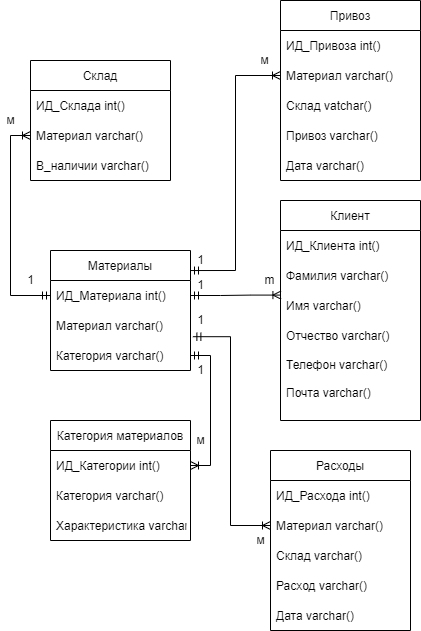

The diagram above was exported from draw.io. Its source (the exported page's mxGraphModel, read from the mxfile embedded in the PNG):
<mxGraphModel dx="1038" dy="489" grid="1" gridSize="10" guides="1" tooltips="1" connect="1" arrows="1" fold="1" page="1" pageScale="1" pageWidth="827" pageHeight="1169" math="0" shadow="0">
  <root>
    <mxCell id="WIyWlLk6GJQsqaUBKTNV-0" />
    <mxCell id="WIyWlLk6GJQsqaUBKTNV-1" parent="WIyWlLk6GJQsqaUBKTNV-0" />
    <mxCell id="bDACTme6S8AXxEQr76D--0" value="Материалы" style="swimlane;fontStyle=0;childLayout=stackLayout;horizontal=1;startSize=30;horizontalStack=0;resizeParent=1;resizeParentMax=0;resizeLast=0;collapsible=1;marginBottom=0;fillColor=default;strokeColor=default;fontColor=default;" parent="WIyWlLk6GJQsqaUBKTNV-1" vertex="1">
      <mxGeometry x="230" y="540" width="140" height="120" as="geometry" />
    </mxCell>
    <mxCell id="bDACTme6S8AXxEQr76D--1" value="ИД_Материала int()" style="text;strokeColor=none;fillColor=none;align=left;verticalAlign=middle;spacingLeft=4;spacingRight=4;overflow=hidden;points=[[0,0.5],[1,0.5]];portConstraint=eastwest;rotatable=0;fontColor=default;" parent="bDACTme6S8AXxEQr76D--0" vertex="1">
      <mxGeometry y="30" width="140" height="30" as="geometry" />
    </mxCell>
    <mxCell id="bDACTme6S8AXxEQr76D--2" value="Материал varchar()" style="text;strokeColor=none;fillColor=none;align=left;verticalAlign=middle;spacingLeft=4;spacingRight=4;overflow=hidden;points=[[0,0.5],[1,0.5]];portConstraint=eastwest;rotatable=0;fontColor=default;" parent="bDACTme6S8AXxEQr76D--0" vertex="1">
      <mxGeometry y="60" width="140" height="30" as="geometry" />
    </mxCell>
    <mxCell id="bDACTme6S8AXxEQr76D--3" value="Категория varchar()" style="text;strokeColor=none;fillColor=none;align=left;verticalAlign=middle;spacingLeft=4;spacingRight=4;overflow=hidden;points=[[0,0.5],[1,0.5]];portConstraint=eastwest;rotatable=0;fontColor=default;" parent="bDACTme6S8AXxEQr76D--0" vertex="1">
      <mxGeometry y="90" width="140" height="30" as="geometry" />
    </mxCell>
    <mxCell id="bDACTme6S8AXxEQr76D--4" value="Склад" style="swimlane;fontStyle=0;childLayout=stackLayout;horizontal=1;startSize=30;horizontalStack=0;resizeParent=1;resizeParentMax=0;resizeLast=0;collapsible=1;marginBottom=0;fillColor=default;strokeColor=default;fontColor=default;" parent="WIyWlLk6GJQsqaUBKTNV-1" vertex="1">
      <mxGeometry x="210" y="350" width="140" height="120" as="geometry" />
    </mxCell>
    <mxCell id="bDACTme6S8AXxEQr76D--5" value="ИД_Склада int()" style="text;strokeColor=none;fillColor=none;align=left;verticalAlign=middle;spacingLeft=4;spacingRight=4;overflow=hidden;points=[[0,0.5],[1,0.5]];portConstraint=eastwest;rotatable=0;fontColor=default;" parent="bDACTme6S8AXxEQr76D--4" vertex="1">
      <mxGeometry y="30" width="140" height="30" as="geometry" />
    </mxCell>
    <mxCell id="bDACTme6S8AXxEQr76D--6" value="Материал varchar()" style="text;strokeColor=none;fillColor=none;align=left;verticalAlign=middle;spacingLeft=4;spacingRight=4;overflow=hidden;points=[[0,0.5],[1,0.5]];portConstraint=eastwest;rotatable=0;fontColor=default;" parent="bDACTme6S8AXxEQr76D--4" vertex="1">
      <mxGeometry y="60" width="140" height="30" as="geometry" />
    </mxCell>
    <mxCell id="bDACTme6S8AXxEQr76D--7" value="В_наличии varchar()" style="text;strokeColor=none;fillColor=none;align=left;verticalAlign=middle;spacingLeft=4;spacingRight=4;overflow=hidden;points=[[0,0.5],[1,0.5]];portConstraint=eastwest;rotatable=0;fontColor=default;" parent="bDACTme6S8AXxEQr76D--4" vertex="1">
      <mxGeometry y="90" width="140" height="30" as="geometry" />
    </mxCell>
    <mxCell id="bDACTme6S8AXxEQr76D--8" value="Категория материалов" style="swimlane;fontStyle=0;childLayout=stackLayout;horizontal=1;startSize=30;horizontalStack=0;resizeParent=1;resizeParentMax=0;resizeLast=0;collapsible=1;marginBottom=0;fillColor=default;strokeColor=default;fontColor=default;" parent="WIyWlLk6GJQsqaUBKTNV-1" vertex="1">
      <mxGeometry x="230" y="710" width="140" height="120" as="geometry" />
    </mxCell>
    <mxCell id="bDACTme6S8AXxEQr76D--9" value="ИД_Категории int()" style="text;strokeColor=none;fillColor=none;align=left;verticalAlign=middle;spacingLeft=4;spacingRight=4;overflow=hidden;points=[[0,0.5],[1,0.5]];portConstraint=eastwest;rotatable=0;fontColor=default;" parent="bDACTme6S8AXxEQr76D--8" vertex="1">
      <mxGeometry y="30" width="140" height="30" as="geometry" />
    </mxCell>
    <mxCell id="bDACTme6S8AXxEQr76D--10" value="Категория varchar()" style="text;strokeColor=none;fillColor=none;align=left;verticalAlign=middle;spacingLeft=4;spacingRight=4;overflow=hidden;points=[[0,0.5],[1,0.5]];portConstraint=eastwest;rotatable=0;fontColor=default;" parent="bDACTme6S8AXxEQr76D--8" vertex="1">
      <mxGeometry y="60" width="140" height="30" as="geometry" />
    </mxCell>
    <mxCell id="bDACTme6S8AXxEQr76D--11" value="Характеристика varchar()" style="text;strokeColor=none;fillColor=none;align=left;verticalAlign=middle;spacingLeft=4;spacingRight=4;overflow=hidden;points=[[0,0.5],[1,0.5]];portConstraint=eastwest;rotatable=0;fontColor=default;" parent="bDACTme6S8AXxEQr76D--8" vertex="1">
      <mxGeometry y="90" width="140" height="30" as="geometry" />
    </mxCell>
    <mxCell id="bDACTme6S8AXxEQr76D--12" value="Расходы" style="swimlane;fontStyle=0;childLayout=stackLayout;horizontal=1;startSize=30;horizontalStack=0;resizeParent=1;resizeParentMax=0;resizeLast=0;collapsible=1;marginBottom=0;fillColor=default;strokeColor=default;fontColor=default;" parent="WIyWlLk6GJQsqaUBKTNV-1" vertex="1">
      <mxGeometry x="450" y="740" width="140" height="180" as="geometry" />
    </mxCell>
    <mxCell id="bDACTme6S8AXxEQr76D--13" value="ИД_Расхода int()" style="text;strokeColor=none;fillColor=none;align=left;verticalAlign=middle;spacingLeft=4;spacingRight=4;overflow=hidden;points=[[0,0.5],[1,0.5]];portConstraint=eastwest;rotatable=0;fontColor=default;" parent="bDACTme6S8AXxEQr76D--12" vertex="1">
      <mxGeometry y="30" width="140" height="30" as="geometry" />
    </mxCell>
    <mxCell id="bDACTme6S8AXxEQr76D--14" value="Материал varchar()" style="text;strokeColor=none;fillColor=none;align=left;verticalAlign=middle;spacingLeft=4;spacingRight=4;overflow=hidden;points=[[0,0.5],[1,0.5]];portConstraint=eastwest;rotatable=0;fontColor=default;" parent="bDACTme6S8AXxEQr76D--12" vertex="1">
      <mxGeometry y="60" width="140" height="30" as="geometry" />
    </mxCell>
    <mxCell id="bDACTme6S8AXxEQr76D--17" value="Склад varchar()" style="text;strokeColor=none;fillColor=none;align=left;verticalAlign=middle;spacingLeft=4;spacingRight=4;overflow=hidden;points=[[0,0.5],[1,0.5]];portConstraint=eastwest;rotatable=0;fontColor=default;" parent="bDACTme6S8AXxEQr76D--12" vertex="1">
      <mxGeometry y="90" width="140" height="30" as="geometry" />
    </mxCell>
    <mxCell id="bDACTme6S8AXxEQr76D--15" value="Расход varchar()" style="text;strokeColor=none;fillColor=none;align=left;verticalAlign=middle;spacingLeft=4;spacingRight=4;overflow=hidden;points=[[0,0.5],[1,0.5]];portConstraint=eastwest;rotatable=0;fontColor=default;" parent="bDACTme6S8AXxEQr76D--12" vertex="1">
      <mxGeometry y="120" width="140" height="30" as="geometry" />
    </mxCell>
    <mxCell id="bDACTme6S8AXxEQr76D--16" value="Дата varchar()" style="text;strokeColor=none;fillColor=none;align=left;verticalAlign=middle;spacingLeft=4;spacingRight=4;overflow=hidden;points=[[0,0.5],[1,0.5]];portConstraint=eastwest;rotatable=0;fontColor=default;" parent="bDACTme6S8AXxEQr76D--12" vertex="1">
      <mxGeometry y="150" width="140" height="30" as="geometry" />
    </mxCell>
    <mxCell id="bDACTme6S8AXxEQr76D--18" value="Привоз" style="swimlane;fontStyle=0;childLayout=stackLayout;horizontal=1;startSize=30;horizontalStack=0;resizeParent=1;resizeParentMax=0;resizeLast=0;collapsible=1;marginBottom=0;fillColor=default;strokeColor=default;fontColor=default;" parent="WIyWlLk6GJQsqaUBKTNV-1" vertex="1">
      <mxGeometry x="460" y="290" width="140" height="180" as="geometry" />
    </mxCell>
    <mxCell id="bDACTme6S8AXxEQr76D--19" value="ИД_Привоза int()" style="text;strokeColor=none;fillColor=none;align=left;verticalAlign=middle;spacingLeft=4;spacingRight=4;overflow=hidden;points=[[0,0.5],[1,0.5]];portConstraint=eastwest;rotatable=0;fontColor=default;" parent="bDACTme6S8AXxEQr76D--18" vertex="1">
      <mxGeometry y="30" width="140" height="30" as="geometry" />
    </mxCell>
    <mxCell id="bDACTme6S8AXxEQr76D--20" value="Материал varchar()" style="text;strokeColor=none;fillColor=none;align=left;verticalAlign=middle;spacingLeft=4;spacingRight=4;overflow=hidden;points=[[0,0.5],[1,0.5]];portConstraint=eastwest;rotatable=0;fontColor=default;" parent="bDACTme6S8AXxEQr76D--18" vertex="1">
      <mxGeometry y="60" width="140" height="30" as="geometry" />
    </mxCell>
    <mxCell id="bDACTme6S8AXxEQr76D--21" value="Склад vatchar()" style="text;strokeColor=none;fillColor=none;align=left;verticalAlign=middle;spacingLeft=4;spacingRight=4;overflow=hidden;points=[[0,0.5],[1,0.5]];portConstraint=eastwest;rotatable=0;fontColor=default;" parent="bDACTme6S8AXxEQr76D--18" vertex="1">
      <mxGeometry y="90" width="140" height="30" as="geometry" />
    </mxCell>
    <mxCell id="bDACTme6S8AXxEQr76D--22" value="Привоз varchar()" style="text;strokeColor=none;fillColor=none;align=left;verticalAlign=middle;spacingLeft=4;spacingRight=4;overflow=hidden;points=[[0,0.5],[1,0.5]];portConstraint=eastwest;rotatable=0;fontColor=default;" parent="bDACTme6S8AXxEQr76D--18" vertex="1">
      <mxGeometry y="120" width="140" height="30" as="geometry" />
    </mxCell>
    <mxCell id="bDACTme6S8AXxEQr76D--23" value="Дата varchar()" style="text;strokeColor=none;fillColor=none;align=left;verticalAlign=middle;spacingLeft=4;spacingRight=4;overflow=hidden;points=[[0,0.5],[1,0.5]];portConstraint=eastwest;rotatable=0;fontColor=default;" parent="bDACTme6S8AXxEQr76D--18" vertex="1">
      <mxGeometry y="150" width="140" height="30" as="geometry" />
    </mxCell>
    <mxCell id="bDACTme6S8AXxEQr76D--26" style="edgeStyle=orthogonalEdgeStyle;rounded=0;orthogonalLoop=1;jettySize=auto;html=1;exitX=0;exitY=0.5;exitDx=0;exitDy=0;entryX=0;entryY=0.5;entryDx=0;entryDy=0;labelBackgroundColor=default;fontColor=default;startArrow=ERoneToMany;startFill=0;endArrow=ERmandOne;endFill=0;strokeColor=default;" parent="WIyWlLk6GJQsqaUBKTNV-1" source="bDACTme6S8AXxEQr76D--6" target="bDACTme6S8AXxEQr76D--1" edge="1">
      <mxGeometry relative="1" as="geometry" />
    </mxCell>
    <mxCell id="bDACTme6S8AXxEQr76D--29" style="edgeStyle=orthogonalEdgeStyle;rounded=0;orthogonalLoop=1;jettySize=auto;html=1;exitX=1;exitY=0.5;exitDx=0;exitDy=0;entryX=1;entryY=0.5;entryDx=0;entryDy=0;labelBackgroundColor=default;fontColor=default;startArrow=ERmandOne;startFill=0;endArrow=ERoneToMany;endFill=0;strokeColor=default;" parent="WIyWlLk6GJQsqaUBKTNV-1" source="bDACTme6S8AXxEQr76D--3" target="bDACTme6S8AXxEQr76D--9" edge="1">
      <mxGeometry relative="1" as="geometry" />
    </mxCell>
    <mxCell id="zW7DGJQZIqrWdVhTDC4--6" style="edgeStyle=orthogonalEdgeStyle;rounded=0;orthogonalLoop=1;jettySize=auto;html=1;exitX=0;exitY=0.5;exitDx=0;exitDy=0;entryX=1.017;entryY=0.873;entryDx=0;entryDy=0;labelBackgroundColor=default;fontColor=default;startArrow=ERoneToMany;startFill=0;endArrow=ERmandOne;endFill=0;strokeColor=default;entryPerimeter=0;" parent="WIyWlLk6GJQsqaUBKTNV-1" source="bDACTme6S8AXxEQr76D--14" target="bDACTme6S8AXxEQr76D--2" edge="1">
      <mxGeometry relative="1" as="geometry" />
    </mxCell>
    <mxCell id="zW7DGJQZIqrWdVhTDC4--7" style="edgeStyle=orthogonalEdgeStyle;rounded=0;orthogonalLoop=1;jettySize=auto;html=1;exitX=0;exitY=0.5;exitDx=0;exitDy=0;entryX=1;entryY=0.167;entryDx=0;entryDy=0;labelBackgroundColor=default;fontColor=default;startArrow=ERoneToMany;startFill=0;endArrow=ERmandOne;endFill=0;strokeColor=default;entryPerimeter=0;" parent="WIyWlLk6GJQsqaUBKTNV-1" source="bDACTme6S8AXxEQr76D--20" target="bDACTme6S8AXxEQr76D--0" edge="1">
      <mxGeometry relative="1" as="geometry" />
    </mxCell>
    <mxCell id="zW7DGJQZIqrWdVhTDC4--8" value="м" style="text;html=1;align=center;verticalAlign=middle;resizable=0;points=[];autosize=1;strokeColor=none;fillColor=none;fontColor=default;" parent="WIyWlLk6GJQsqaUBKTNV-1" vertex="1">
      <mxGeometry x="434" y="340" width="20" height="20" as="geometry" />
    </mxCell>
    <mxCell id="zW7DGJQZIqrWdVhTDC4--9" value="1" style="text;html=1;align=center;verticalAlign=middle;resizable=0;points=[];autosize=1;strokeColor=none;fillColor=none;fontColor=default;" parent="WIyWlLk6GJQsqaUBKTNV-1" vertex="1">
      <mxGeometry x="370" y="540" width="20" height="20" as="geometry" />
    </mxCell>
    <mxCell id="zW7DGJQZIqrWdVhTDC4--10" value="1" style="text;html=1;align=center;verticalAlign=middle;resizable=0;points=[];autosize=1;strokeColor=none;fillColor=none;fontColor=default;" parent="WIyWlLk6GJQsqaUBKTNV-1" vertex="1">
      <mxGeometry x="200" y="560" width="20" height="20" as="geometry" />
    </mxCell>
    <mxCell id="zW7DGJQZIqrWdVhTDC4--11" value="м" style="text;html=1;align=center;verticalAlign=middle;resizable=0;points=[];autosize=1;strokeColor=none;fillColor=none;fontColor=default;" parent="WIyWlLk6GJQsqaUBKTNV-1" vertex="1">
      <mxGeometry x="180" y="400" width="20" height="20" as="geometry" />
    </mxCell>
    <mxCell id="zW7DGJQZIqrWdVhTDC4--12" value="м" style="text;html=1;align=center;verticalAlign=middle;resizable=0;points=[];autosize=1;strokeColor=none;fillColor=none;fontColor=default;" parent="WIyWlLk6GJQsqaUBKTNV-1" vertex="1">
      <mxGeometry x="430" y="820" width="20" height="20" as="geometry" />
    </mxCell>
    <mxCell id="zW7DGJQZIqrWdVhTDC4--13" value="1" style="text;html=1;align=center;verticalAlign=middle;resizable=0;points=[];autosize=1;strokeColor=none;fillColor=none;fontColor=default;" parent="WIyWlLk6GJQsqaUBKTNV-1" vertex="1">
      <mxGeometry x="370" y="600" width="20" height="20" as="geometry" />
    </mxCell>
    <mxCell id="zW7DGJQZIqrWdVhTDC4--14" value="м" style="text;html=1;align=center;verticalAlign=middle;resizable=0;points=[];autosize=1;strokeColor=none;fillColor=none;fontColor=default;" parent="WIyWlLk6GJQsqaUBKTNV-1" vertex="1">
      <mxGeometry x="370" y="720" width="20" height="20" as="geometry" />
    </mxCell>
    <mxCell id="n4Kp1_TVCocH8D_iucNX-0" value="Клиент" style="swimlane;fontStyle=0;childLayout=stackLayout;horizontal=1;startSize=30;horizontalStack=0;resizeParent=1;resizeParentMax=0;resizeLast=0;collapsible=1;marginBottom=0;fillColor=default;strokeColor=default;fontColor=default;" vertex="1" parent="WIyWlLk6GJQsqaUBKTNV-1">
      <mxGeometry x="460" y="490" width="140" height="220" as="geometry" />
    </mxCell>
    <mxCell id="n4Kp1_TVCocH8D_iucNX-1" value="ИД_Клиента int()" style="text;strokeColor=none;fillColor=none;align=left;verticalAlign=middle;spacingLeft=4;spacingRight=4;overflow=hidden;points=[[0,0.5],[1,0.5]];portConstraint=eastwest;rotatable=0;fontColor=default;" vertex="1" parent="n4Kp1_TVCocH8D_iucNX-0">
      <mxGeometry y="30" width="140" height="30" as="geometry" />
    </mxCell>
    <mxCell id="n4Kp1_TVCocH8D_iucNX-2" value="Фамилия varchar()" style="text;strokeColor=none;fillColor=none;align=left;verticalAlign=middle;spacingLeft=4;spacingRight=4;overflow=hidden;points=[[0,0.5],[1,0.5]];portConstraint=eastwest;rotatable=0;fontColor=default;" vertex="1" parent="n4Kp1_TVCocH8D_iucNX-0">
      <mxGeometry y="60" width="140" height="30" as="geometry" />
    </mxCell>
    <mxCell id="n4Kp1_TVCocH8D_iucNX-3" value="Имя varchar()" style="text;strokeColor=none;fillColor=none;align=left;verticalAlign=middle;spacingLeft=4;spacingRight=4;overflow=hidden;points=[[0,0.5],[1,0.5]];portConstraint=eastwest;rotatable=0;fontColor=default;" vertex="1" parent="n4Kp1_TVCocH8D_iucNX-0">
      <mxGeometry y="90" width="140" height="30" as="geometry" />
    </mxCell>
    <mxCell id="n4Kp1_TVCocH8D_iucNX-4" value="Отчество varchar()" style="text;strokeColor=none;fillColor=none;align=left;verticalAlign=middle;spacingLeft=4;spacingRight=4;overflow=hidden;points=[[0,0.5],[1,0.5]];portConstraint=eastwest;rotatable=0;fontColor=default;" vertex="1" parent="n4Kp1_TVCocH8D_iucNX-0">
      <mxGeometry y="120" width="140" height="30" as="geometry" />
    </mxCell>
    <mxCell id="n4Kp1_TVCocH8D_iucNX-5" value="Телефон varchar()&#10;&#10;Почта varchar()&#10;" style="text;strokeColor=none;fillColor=none;align=left;verticalAlign=middle;spacingLeft=4;spacingRight=4;overflow=hidden;points=[[0,0.5],[1,0.5]];portConstraint=eastwest;rotatable=0;fontColor=default;" vertex="1" parent="n4Kp1_TVCocH8D_iucNX-0">
      <mxGeometry y="150" width="140" height="70" as="geometry" />
    </mxCell>
    <mxCell id="n4Kp1_TVCocH8D_iucNX-8" value="" style="edgeStyle=entityRelationEdgeStyle;fontSize=12;html=1;endArrow=ERoneToMany;startArrow=ERmandOne;rounded=0;entryX=0.003;entryY=0.153;entryDx=0;entryDy=0;exitX=1;exitY=0.5;exitDx=0;exitDy=0;entryPerimeter=0;" edge="1" parent="WIyWlLk6GJQsqaUBKTNV-1" source="bDACTme6S8AXxEQr76D--1" target="n4Kp1_TVCocH8D_iucNX-3">
      <mxGeometry width="100" height="100" relative="1" as="geometry">
        <mxPoint x="370" y="610" as="sourcePoint" />
        <mxPoint x="460" y="510" as="targetPoint" />
      </mxGeometry>
    </mxCell>
    <mxCell id="n4Kp1_TVCocH8D_iucNX-10" value="&lt;font style=&quot;vertical-align: inherit&quot;&gt;&lt;font style=&quot;vertical-align: inherit&quot;&gt;1&lt;/font&gt;&lt;/font&gt;" style="text;html=1;align=center;verticalAlign=middle;resizable=0;points=[];autosize=1;strokeColor=none;fillColor=none;" vertex="1" parent="WIyWlLk6GJQsqaUBKTNV-1">
      <mxGeometry x="370" y="565" width="20" height="20" as="geometry" />
    </mxCell>
    <mxCell id="n4Kp1_TVCocH8D_iucNX-11" value="&lt;font style=&quot;vertical-align: inherit&quot;&gt;&lt;font style=&quot;vertical-align: inherit&quot;&gt;m&lt;/font&gt;&lt;/font&gt;" style="text;html=1;align=center;verticalAlign=middle;resizable=0;points=[];autosize=1;strokeColor=none;fillColor=none;" vertex="1" parent="WIyWlLk6GJQsqaUBKTNV-1">
      <mxGeometry x="434" y="560" width="30" height="20" as="geometry" />
    </mxCell>
    <mxCell id="n4Kp1_TVCocH8D_iucNX-12" value="&lt;font style=&quot;vertical-align: inherit&quot;&gt;&lt;font style=&quot;vertical-align: inherit&quot;&gt;1&lt;/font&gt;&lt;/font&gt;" style="text;html=1;align=center;verticalAlign=middle;resizable=0;points=[];autosize=1;strokeColor=none;fillColor=none;" vertex="1" parent="WIyWlLk6GJQsqaUBKTNV-1">
      <mxGeometry x="370" y="650" width="20" height="20" as="geometry" />
    </mxCell>
  </root>
</mxGraphModel>